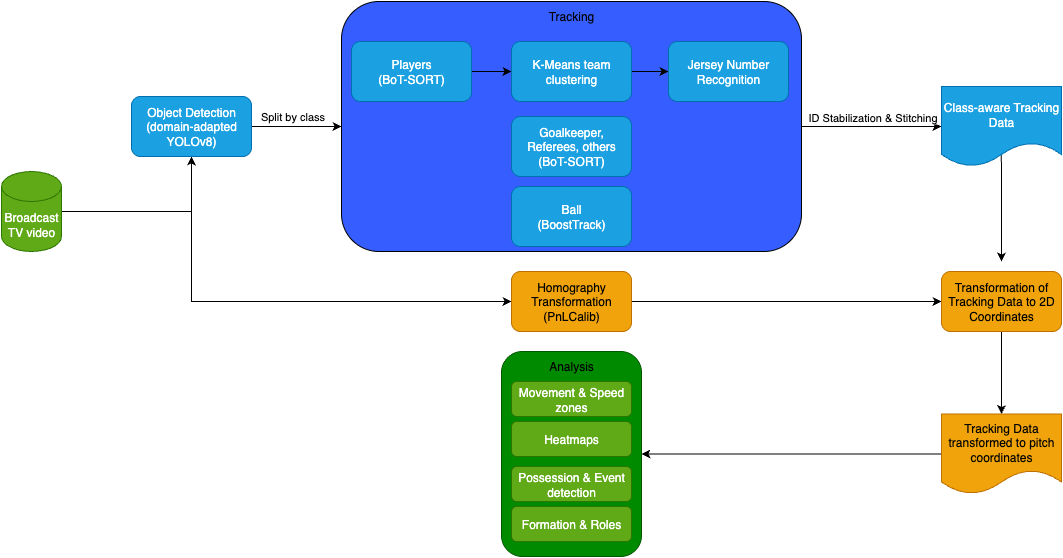

The diagram above was exported from draw.io. Its source (the exported page's mxGraphModel, read from the mxfile embedded in the PNG):
<mxGraphModel dx="1216" dy="786" grid="1" gridSize="10" guides="1" tooltips="1" connect="1" arrows="1" fold="1" page="1" pageScale="1" pageWidth="827" pageHeight="1169" math="0" shadow="0" adaptiveColors="none">
  <root>
    <mxCell id="0" />
    <mxCell id="1" parent="0" />
    <mxCell id="VGSZPhdkXacZVR_H9XpA-4" value="" style="edgeStyle=orthogonalEdgeStyle;rounded=0;orthogonalLoop=1;jettySize=auto;html=1;" parent="1" source="VGSZPhdkXacZVR_H9XpA-2" target="VGSZPhdkXacZVR_H9XpA-3" edge="1">
      <mxGeometry relative="1" as="geometry" />
    </mxCell>
    <mxCell id="lKjPzkdnpmlTP2E-JNlQ-1" style="edgeStyle=orthogonalEdgeStyle;rounded=0;orthogonalLoop=1;jettySize=auto;html=1;entryX=0;entryY=0.5;entryDx=0;entryDy=0;" edge="1" parent="1" source="VGSZPhdkXacZVR_H9XpA-2" target="VGSZPhdkXacZVR_H9XpA-14">
      <mxGeometry relative="1" as="geometry">
        <Array as="points">
          <mxPoint x="230" y="400" />
          <mxPoint x="230" y="490" />
        </Array>
      </mxGeometry>
    </mxCell>
    <mxCell id="VGSZPhdkXacZVR_H9XpA-2" value="Broadcast&lt;br&gt;TV video" style="shape=cylinder3;whiteSpace=wrap;html=1;boundedLbl=1;backgroundOutline=1;size=15;fillColor=#60a917;fontColor=#ffffff;strokeColor=#2D7600;" parent="1" vertex="1">
      <mxGeometry x="40" y="360" width="60" height="80" as="geometry" />
    </mxCell>
    <mxCell id="VGSZPhdkXacZVR_H9XpA-6" value="Split by class" style="edgeStyle=orthogonalEdgeStyle;rounded=0;orthogonalLoop=1;jettySize=auto;html=1;" parent="1" source="VGSZPhdkXacZVR_H9XpA-3" target="VGSZPhdkXacZVR_H9XpA-5" edge="1">
      <mxGeometry x="-0.0909" y="10" relative="1" as="geometry">
        <mxPoint as="offset" />
      </mxGeometry>
    </mxCell>
    <mxCell id="VGSZPhdkXacZVR_H9XpA-3" value="Object Detection&lt;div&gt;(domain-adapted YOLOv8)&lt;/div&gt;" style="rounded=1;whiteSpace=wrap;html=1;fillColor=#1ba1e2;fontColor=#ffffff;strokeColor=#006EAF;" parent="1" vertex="1">
      <mxGeometry x="170" y="285" width="120" height="60" as="geometry" />
    </mxCell>
    <mxCell id="VGSZPhdkXacZVR_H9XpA-21" value="" style="edgeStyle=orthogonalEdgeStyle;rounded=0;orthogonalLoop=1;jettySize=auto;html=1;" parent="1" source="VGSZPhdkXacZVR_H9XpA-5" target="VGSZPhdkXacZVR_H9XpA-20" edge="1">
      <mxGeometry relative="1" as="geometry" />
    </mxCell>
    <mxCell id="VGSZPhdkXacZVR_H9XpA-22" value="ID Stabilization &amp;amp; Stitching" style="edgeLabel;html=1;align=center;verticalAlign=middle;resizable=0;points=[];" parent="VGSZPhdkXacZVR_H9XpA-21" vertex="1" connectable="0">
      <mxGeometry x="-0.112" relative="1" as="geometry">
        <mxPoint x="8" y="-10" as="offset" />
      </mxGeometry>
    </mxCell>
    <mxCell id="VGSZPhdkXacZVR_H9XpA-5" value="" style="whiteSpace=wrap;html=1;rounded=1;fillStyle=auto;fillColor=#355DFF;" parent="1" vertex="1">
      <mxGeometry x="380" y="190" width="460" height="250" as="geometry" />
    </mxCell>
    <mxCell id="VGSZPhdkXacZVR_H9XpA-9" value="Tracking" style="text;html=1;align=center;verticalAlign=middle;whiteSpace=wrap;rounded=0;" parent="1" vertex="1">
      <mxGeometry x="580" y="190" width="60" height="30" as="geometry" />
    </mxCell>
    <mxCell id="VGSZPhdkXacZVR_H9XpA-17" value="" style="edgeStyle=orthogonalEdgeStyle;rounded=0;orthogonalLoop=1;jettySize=auto;html=1;" parent="1" source="VGSZPhdkXacZVR_H9XpA-10" target="VGSZPhdkXacZVR_H9XpA-16" edge="1">
      <mxGeometry relative="1" as="geometry" />
    </mxCell>
    <mxCell id="VGSZPhdkXacZVR_H9XpA-10" value="Players&lt;div&gt;(BoT-SORT)&lt;/div&gt;" style="rounded=1;whiteSpace=wrap;html=1;fillColor=#1ba1e2;fontColor=#ffffff;strokeColor=#006EAF;" parent="1" vertex="1">
      <mxGeometry x="390" y="230" width="120" height="60" as="geometry" />
    </mxCell>
    <mxCell id="VGSZPhdkXacZVR_H9XpA-11" value="Goalkeeper, Referees, others&lt;div&gt;(BoT-SORT)&lt;/div&gt;" style="rounded=1;whiteSpace=wrap;html=1;fillColor=#1ba1e2;fontColor=#ffffff;strokeColor=#006EAF;" parent="1" vertex="1">
      <mxGeometry x="550" y="305" width="120" height="60" as="geometry" />
    </mxCell>
    <mxCell id="VGSZPhdkXacZVR_H9XpA-12" value="Ball&lt;div&gt;(BoostTrack)&lt;/div&gt;" style="rounded=1;whiteSpace=wrap;html=1;fillColor=#1ba1e2;fontColor=#ffffff;strokeColor=#006EAF;" parent="1" vertex="1">
      <mxGeometry x="550" y="375" width="120" height="60" as="geometry" />
    </mxCell>
    <mxCell id="VGSZPhdkXacZVR_H9XpA-24" value="" style="edgeStyle=orthogonalEdgeStyle;rounded=0;orthogonalLoop=1;jettySize=auto;html=1;" parent="1" source="VGSZPhdkXacZVR_H9XpA-14" target="VGSZPhdkXacZVR_H9XpA-23" edge="1">
      <mxGeometry relative="1" as="geometry" />
    </mxCell>
    <mxCell id="VGSZPhdkXacZVR_H9XpA-14" value="Homography Transformation&lt;div&gt;(PnLCalib)&lt;/div&gt;" style="rounded=1;whiteSpace=wrap;html=1;fillColor=#f0a30a;fontColor=#000000;strokeColor=#BD7000;" parent="1" vertex="1">
      <mxGeometry x="550" y="460" width="120" height="60" as="geometry" />
    </mxCell>
    <mxCell id="VGSZPhdkXacZVR_H9XpA-19" value="" style="edgeStyle=orthogonalEdgeStyle;rounded=0;orthogonalLoop=1;jettySize=auto;html=1;" parent="1" source="VGSZPhdkXacZVR_H9XpA-16" target="VGSZPhdkXacZVR_H9XpA-18" edge="1">
      <mxGeometry relative="1" as="geometry" />
    </mxCell>
    <mxCell id="VGSZPhdkXacZVR_H9XpA-16" value="K-Means team clustering" style="whiteSpace=wrap;html=1;rounded=1;fillColor=#1ba1e2;fontColor=#ffffff;strokeColor=#006EAF;" parent="1" vertex="1">
      <mxGeometry x="550" y="230" width="120" height="60" as="geometry" />
    </mxCell>
    <mxCell id="VGSZPhdkXacZVR_H9XpA-18" value="Jersey Number Recognition" style="whiteSpace=wrap;html=1;rounded=1;fillColor=#1ba1e2;fontColor=#ffffff;strokeColor=#006EAF;" parent="1" vertex="1">
      <mxGeometry x="707" y="230" width="120" height="60" as="geometry" />
    </mxCell>
    <mxCell id="VGSZPhdkXacZVR_H9XpA-25" style="edgeStyle=orthogonalEdgeStyle;rounded=0;orthogonalLoop=1;jettySize=auto;html=1;" parent="1" edge="1">
      <mxGeometry relative="1" as="geometry">
        <mxPoint x="1039.5" y="290" as="sourcePoint" />
        <mxPoint x="1040" y="450" as="targetPoint" />
      </mxGeometry>
    </mxCell>
    <mxCell id="VGSZPhdkXacZVR_H9XpA-20" value="Class-aware Tracking Data" style="shape=document;whiteSpace=wrap;html=1;boundedLbl=1;rounded=1;fillColor=#1ba1e2;fontColor=#ffffff;strokeColor=#006EAF;" parent="1" vertex="1">
      <mxGeometry x="980" y="275" width="120" height="80" as="geometry" />
    </mxCell>
    <mxCell id="VGSZPhdkXacZVR_H9XpA-29" style="edgeStyle=orthogonalEdgeStyle;rounded=0;orthogonalLoop=1;jettySize=auto;html=1;entryX=0.5;entryY=0;entryDx=0;entryDy=0;" parent="1" source="VGSZPhdkXacZVR_H9XpA-23" target="VGSZPhdkXacZVR_H9XpA-28" edge="1">
      <mxGeometry relative="1" as="geometry" />
    </mxCell>
    <mxCell id="VGSZPhdkXacZVR_H9XpA-23" value="Transformation of Tracking Data to 2D Coordinates" style="whiteSpace=wrap;html=1;rounded=1;fillColor=#f0a30a;fontColor=#000000;strokeColor=#BD7000;" parent="1" vertex="1">
      <mxGeometry x="980" y="460" width="120" height="60" as="geometry" />
    </mxCell>
    <mxCell id="VGSZPhdkXacZVR_H9XpA-33" value="" style="edgeStyle=orthogonalEdgeStyle;rounded=0;orthogonalLoop=1;jettySize=auto;html=1;" parent="1" source="VGSZPhdkXacZVR_H9XpA-28" target="VGSZPhdkXacZVR_H9XpA-32" edge="1">
      <mxGeometry relative="1" as="geometry" />
    </mxCell>
    <mxCell id="VGSZPhdkXacZVR_H9XpA-28" value="Tracking Data transformed to pitch coordinates" style="shape=document;whiteSpace=wrap;html=1;boundedLbl=1;fillColor=#f0a30a;fontColor=#000000;strokeColor=#BD7000;" parent="1" vertex="1">
      <mxGeometry x="980" y="602.5" width="120" height="80" as="geometry" />
    </mxCell>
    <mxCell id="VGSZPhdkXacZVR_H9XpA-32" value="" style="rounded=1;whiteSpace=wrap;html=1;fillColor=#008a00;fontColor=#ffffff;strokeColor=#005700;" parent="1" vertex="1">
      <mxGeometry x="540" y="540" width="140" height="205" as="geometry" />
    </mxCell>
    <mxCell id="VGSZPhdkXacZVR_H9XpA-34" value="Analysis" style="text;html=1;align=center;verticalAlign=middle;whiteSpace=wrap;rounded=0;" parent="1" vertex="1">
      <mxGeometry x="580" y="540" width="60" height="30" as="geometry" />
    </mxCell>
    <mxCell id="VGSZPhdkXacZVR_H9XpA-35" value="Movement &amp;amp; Speed zones" style="rounded=1;whiteSpace=wrap;html=1;fillColor=#60a917;fontColor=#ffffff;strokeColor=#2D7600;" parent="1" vertex="1">
      <mxGeometry x="550" y="570" width="120" height="35" as="geometry" />
    </mxCell>
    <mxCell id="VGSZPhdkXacZVR_H9XpA-36" value="Heatmaps" style="rounded=1;whiteSpace=wrap;html=1;fillColor=#60a917;fontColor=#ffffff;strokeColor=#2D7600;" parent="1" vertex="1">
      <mxGeometry x="550" y="610" width="120" height="35" as="geometry" />
    </mxCell>
    <mxCell id="VGSZPhdkXacZVR_H9XpA-37" value="Possession &amp;amp; Event detection" style="rounded=1;whiteSpace=wrap;html=1;fillColor=#60a917;fontColor=#ffffff;strokeColor=#2D7600;" parent="1" vertex="1">
      <mxGeometry x="550" y="655" width="120" height="35" as="geometry" />
    </mxCell>
    <mxCell id="VGSZPhdkXacZVR_H9XpA-38" value="Formation &amp;amp; Roles" style="rounded=1;whiteSpace=wrap;html=1;fillColor=#60a917;fontColor=#ffffff;strokeColor=#2D7600;" parent="1" vertex="1">
      <mxGeometry x="550" y="695" width="120" height="35" as="geometry" />
    </mxCell>
  </root>
</mxGraphModel>